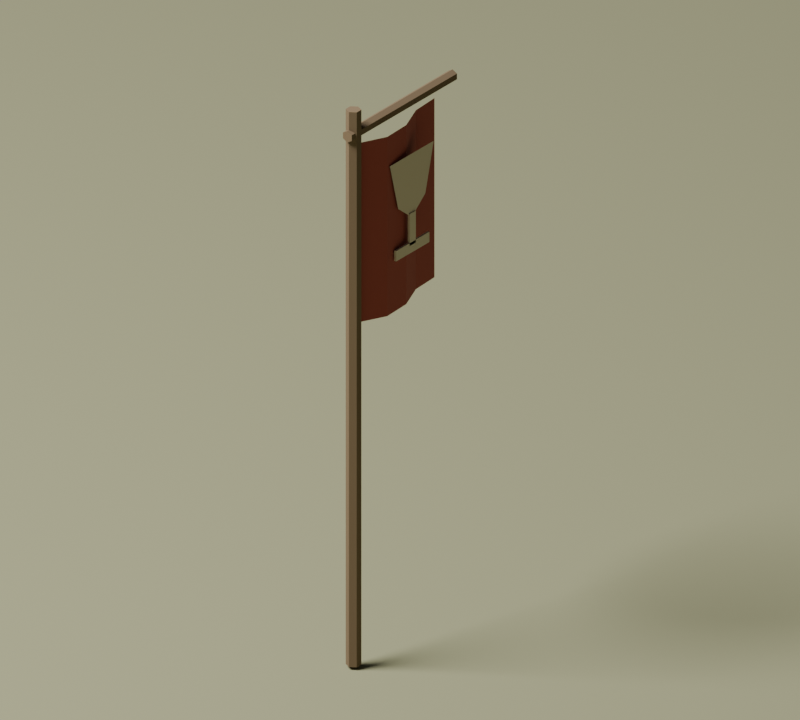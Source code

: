 # Source: banner.blend  (saved by Blender 5.2.44; exported with 4.5.12 LTS)
import bpy
from mathutils import Matrix  # noqa: F401  (used for matrix-valued properties, if any)

bpy.ops.wm.read_factory_settings(use_empty=True)
scene = bpy.context.scene
scene.name = 'stakes'

# ---- collections
col_collection = bpy.data.collections.new('Collection'); scene.collection.children.link(col_collection)

# ---- materials (node trees are filled in below, after node groups)
mat_oak_dark = bpy.data.materials.new('oak_dark')
mat_oak_dark.diffuse_color = (0.19, 0.13, 0.07, 1.0)
mat_red = bpy.data.materials.new('red')
mat_red.diffuse_color = (0.36, 0.075, 0.055, 1.0)
mat_linen = bpy.data.materials.new('linen')
mat_linen.diffuse_color = (0.67, 0.6, 0.44, 1.0)
mat_grass = bpy.data.materials.new('grass')
mat_grass.diffuse_color = (0.3, 0.3, 0.17, 1.0)

# ---- material node trees
mat_oak_dark.use_nodes = True; mat_oak_dark.node_tree.nodes.clear()
_N = mat_oak_dark.node_tree.nodes; _L = mat_oak_dark.node_tree.links
n0 = _N.new('ShaderNodeBsdfPrincipled'); n0.name = 'Principled BSDF'; n0.location = (-200, 100)
n0.inputs[0].default_value = (0.19, 0.13, 0.07, 1.0)
n0.inputs[2].default_value = 0.92
n0.inputs[10].default_value = 0.005
n1 = _N.new('ShaderNodeOutputMaterial'); n1.name = 'Material Output'; n1.location = (200, 100)
_L.new(n0.outputs[0], n1.inputs[0])
n1.is_active_output = True
mat_red.use_nodes = True; mat_red.node_tree.nodes.clear()
_N = mat_red.node_tree.nodes; _L = mat_red.node_tree.links
n0 = _N.new('ShaderNodeBsdfPrincipled'); n0.name = 'Principled BSDF'; n0.location = (-200, 100)
n0.inputs[0].default_value = (0.36, 0.075, 0.055, 1.0)
n0.inputs[2].default_value = 0.92
n0.inputs[10].default_value = 0.005
n1 = _N.new('ShaderNodeOutputMaterial'); n1.name = 'Material Output'; n1.location = (200, 100)
_L.new(n0.outputs[0], n1.inputs[0])
n1.is_active_output = True
mat_linen.use_nodes = True; mat_linen.node_tree.nodes.clear()
_N = mat_linen.node_tree.nodes; _L = mat_linen.node_tree.links
n0 = _N.new('ShaderNodeBsdfPrincipled'); n0.name = 'Principled BSDF'; n0.location = (-200, 100)
n0.inputs[0].default_value = (0.67, 0.6, 0.44, 1.0)
n0.inputs[2].default_value = 0.92
n0.inputs[10].default_value = 0.005
n1 = _N.new('ShaderNodeOutputMaterial'); n1.name = 'Material Output'; n1.location = (200, 100)
_L.new(n0.outputs[0], n1.inputs[0])
n1.is_active_output = True
mat_grass.use_nodes = True; mat_grass.node_tree.nodes.clear()
_N = mat_grass.node_tree.nodes; _L = mat_grass.node_tree.links
n0 = _N.new('ShaderNodeBsdfPrincipled'); n0.name = 'Principled BSDF'; n0.location = (-200, 100)
n0.inputs[0].default_value = (0.3, 0.3, 0.17, 1.0)
n0.inputs[2].default_value = 0.92
n0.inputs[10].default_value = 0.005
n1 = _N.new('ShaderNodeOutputMaterial'); n1.name = 'Material Output'; n1.location = (200, 100)
_L.new(n0.outputs[0], n1.inputs[0])
n1.is_active_output = True

# ---- world
world_world = bpy.data.worlds.new('World'); scene.world = world_world
world_world.use_nodes = True; world_world.node_tree.nodes.clear()
_N = world_world.node_tree.nodes; _L = world_world.node_tree.links
n0 = _N.new('ShaderNodeOutputWorld'); n0.name = 'World Output'; n0.location = (200, 100)
n1 = _N.new('ShaderNodeBackground'); n1.name = 'Background'; n1.location = (-200, 100)
n1.inputs[0].default_value = (0.05088, 0.05088, 0.05088, 1.0)
_L.new(n1.outputs[0], n0.inputs[0])
n0.is_active_output = True
world_world.color = (0.35, 0.35, 0.35)
world_world.sun_shadow_jitter_overblur = 0.0

# ---- cameras
cam_camera_006 = bpy.data.cameras.new('Camera.006')
cam_camera_006.type = 'ORTHO'
cam_camera_006.ortho_scale = 4.55

# ---- lights
light_area_005 = bpy.data.lights.new('Area.005', 'AREA')
light_area_005.energy = 1.715e+04
light_area_005.shape = 'DISK'
light_area_005.size = 14.0
light_area_005.size_y = 1.0

# ---- meshes
me_cone_034 = bpy.data.meshes.new('Cone.034')
me_cone_034.from_pydata([(0.0, 0.045, -1.75), (0.0, 0.045, 1.75), (0.03897, 0.0225, -1.75), (0.03897, 0.0225, 1.75), (0.03897, -0.0225, -1.75), (0.03897, -0.0225, 1.75), (0.0, -0.045, -1.75), (0.0, -0.045, 1.75), (-0.03897, -0.0225, -1.75), (-0.03897, -0.0225, 1.75), (-0.03897, 0.0225, -1.75), (-0.03897, 0.0225, 1.75)], [], [(0, 1, 3, 2), (2, 3, 5, 4), (4, 5, 7, 6), (6, 7, 9, 8), (3, 1, 11, 9, 7, 5), (8, 9, 11, 10), (10, 11, 1, 0), (0, 2, 4, 6, 8, 10)])
_uv = me_cone_034.uv_layers.new(name='UVMap')
_uv.uv.foreach_set('vector', [1.0, 0.5, 1.0, 1.0, 0.8333, 1.0, 0.8333, 0.5, 0.8333, 0.5, 0.8333, 1.0, 0.6667, 1.0, 0.6667, 0.5, 0.6667, 0.5, 0.6667, 1.0, 0.5, 1.0, 0.5, 0.5, 0.5, 0.5, 0.5, 1.0, 0.3333, 1.0, 0.3333, 0.5, 0.4578, 0.37, 0.25, 0.49, 0.04215, 0.37, 0.04215, 0.13, 0.25, 0.01, 0.4578, 0.13, 0.3333, 0.5, 0.3333, 1.0, 0.1667, 1.0, 0.1667, 0.5, 0.1667, 0.5, 0.1667, 1.0, -8.941e-08, 1.0, -8.941e-08, 0.5, 0.75, 0.49, 0.9578, 0.37, 0.9578, 0.13, 0.75, 0.01, 0.5422, 0.13, 0.5422, 0.37])
me_cone_034.materials.append(mat_oak_dark)
me_cone_034.update()
me_cone_035 = bpy.data.meshes.new('Cone.035')
me_cone_035.from_pydata([(0.0, 0.036, -0.505), (0.0, 0.036, 0.505), (0.03118, 0.018, -0.505), (0.03118, 0.018, 0.505), (0.03118, -0.018, -0.505), (0.03118, -0.018, 0.505), (0.0, -0.036, -0.505), (0.0, -0.036, 0.505), (-0.03118, -0.018, -0.505), (-0.03118, -0.018, 0.505), (-0.03118, 0.018, -0.505), (-0.03118, 0.018, 0.505)], [], [(0, 1, 3, 2), (2, 3, 5, 4), (4, 5, 7, 6), (6, 7, 9, 8), (3, 1, 11, 9, 7, 5), (8, 9, 11, 10), (10, 11, 1, 0), (0, 2, 4, 6, 8, 10)])
_uv = me_cone_035.uv_layers.new(name='UVMap')
_uv.uv.foreach_set('vector', [1.0, 0.5, 1.0, 1.0, 0.8333, 1.0, 0.8333, 0.5, 0.8333, 0.5, 0.8333, 1.0, 0.6667, 1.0, 0.6667, 0.5, 0.6667, 0.5, 0.6667, 1.0, 0.5, 1.0, 0.5, 0.5, 0.5, 0.5, 0.5, 1.0, 0.3333, 1.0, 0.3333, 0.5, 0.4578, 0.37, 0.25, 0.49, 0.04215, 0.37, 0.04215, 0.13, 0.25, 0.01, 0.4578, 0.13, 0.3333, 0.5, 0.3333, 1.0, 0.1667, 1.0, 0.1667, 0.5, 0.1667, 0.5, 0.1667, 1.0, -8.941e-08, 1.0, -8.941e-08, 0.5, 0.75, 0.49, 0.9578, 0.37, 0.9578, 0.13, 0.75, 0.01, 0.5422, 0.13, 0.5422, 0.37])
me_cone_035.materials.append(mat_oak_dark)
me_cone_035.update()
me_chalice_banner_cloth = bpy.data.meshes.new('Chalice_banner_cloth')
me_chalice_banner_cloth.from_pydata([(0.0, 0.0, 3.28), (0.0, 0.0, 2.15), (0.07592, 0.22, 3.263), (0.07592, 0.22, 2.132), (0.04788, 0.44, 3.245), (0.04788, 0.44, 2.115), (-0.04572, 0.66, 3.227), (-0.04572, 0.66, 2.098), (-0.07671, 0.88, 3.21), (-0.07671, 0.88, 2.08)], [], [(0, 2, 3, 1), (2, 4, 5, 3), (4, 6, 7, 5), (6, 8, 9, 7)])
me_chalice_banner_cloth.materials.append(mat_red)
me_chalice_banner_cloth.update()
me_white_chalice_cup = bpy.data.meshes.new('White_chalice_cup')
me_white_chalice_cup.from_pydata([(-0.08, 0.24, 3.07), (-0.08, 0.66, 3.07), (-0.08, 0.58, 2.77), (-0.08, 0.45, 2.67), (-0.08, 0.32, 2.77)], [], [(0, 1, 2, 3, 4)])
me_white_chalice_cup.materials.append(mat_linen)
me_white_chalice_cup.update()
me_cube_034 = bpy.data.meshes.new('Cube.034')
me_cube_034.from_pydata([(-0.0065, -0.03, -0.1), (-0.0065, -0.03, 0.1), (-0.0065, 0.03, -0.1), (-0.0065, 0.03, 0.1), (0.0065, -0.03, -0.1), (0.0065, -0.03, 0.1), (0.0065, 0.03, -0.1), (0.0065, 0.03, 0.1)], [], [(0, 1, 3, 2), (2, 3, 7, 6), (6, 7, 5, 4), (4, 5, 1, 0), (2, 6, 4, 0), (7, 3, 1, 5)])
_uv = me_cube_034.uv_layers.new(name='UVMap')
_uv.uv.foreach_set('vector', [0.375, 0.0, 0.625, 0.0, 0.625, 0.25, 0.375, 0.25, 0.375, 0.25, 0.625, 0.25, 0.625, 0.5, 0.375, 0.5, 0.375, 0.5, 0.625, 0.5, 0.625, 0.75, 0.375, 0.75, 0.375, 0.75, 0.625, 0.75, 0.625, 1.0, 0.375, 1.0, 0.125, 0.5, 0.375, 0.5, 0.375, 0.75, 0.125, 0.75, 0.625, 0.5, 0.875, 0.5, 0.875, 0.75, 0.625, 0.75])
me_cube_034.materials.append(mat_linen)
me_cube_034.update()
me_cube_035 = bpy.data.meshes.new('Cube.035')
me_cube_035.from_pydata([(-0.0065, -0.16, -0.0325), (-0.0065, -0.16, 0.0325), (-0.0065, 0.16, -0.0325), (-0.0065, 0.16, 0.0325), (0.0065, -0.16, -0.0325), (0.0065, -0.16, 0.0325), (0.0065, 0.16, -0.0325), (0.0065, 0.16, 0.0325)], [], [(0, 1, 3, 2), (2, 3, 7, 6), (6, 7, 5, 4), (4, 5, 1, 0), (2, 6, 4, 0), (7, 3, 1, 5)])
_uv = me_cube_035.uv_layers.new(name='UVMap')
_uv.uv.foreach_set('vector', [0.375, 0.0, 0.625, 0.0, 0.625, 0.25, 0.375, 0.25, 0.375, 0.25, 0.625, 0.25, 0.625, 0.5, 0.375, 0.5, 0.375, 0.5, 0.625, 0.5, 0.625, 0.75, 0.375, 0.75, 0.375, 0.75, 0.625, 0.75, 0.625, 1.0, 0.375, 1.0, 0.125, 0.5, 0.375, 0.5, 0.375, 0.75, 0.125, 0.75, 0.625, 0.5, 0.875, 0.5, 0.875, 0.75, 0.625, 0.75])
me_cube_035.materials.append(mat_linen)
me_cube_035.update()
me_white_chalice_cup_001 = bpy.data.meshes.new('White_chalice_cup.001')
me_white_chalice_cup_001.from_pydata([(0.08, 0.24, 3.07), (0.08, 0.66, 3.07), (0.08, 0.58, 2.77), (0.08, 0.45, 2.67), (0.08, 0.32, 2.77)], [], [(0, 1, 2, 3, 4)])
me_white_chalice_cup_001.materials.append(mat_linen)
me_white_chalice_cup_001.update()
me_cube_036 = bpy.data.meshes.new('Cube.036')
me_cube_036.from_pydata([(-0.0065, -0.03, -0.1), (-0.0065, -0.03, 0.1), (-0.0065, 0.03, -0.1), (-0.0065, 0.03, 0.1), (0.0065, -0.03, -0.1), (0.0065, -0.03, 0.1), (0.0065, 0.03, -0.1), (0.0065, 0.03, 0.1)], [], [(0, 1, 3, 2), (2, 3, 7, 6), (6, 7, 5, 4), (4, 5, 1, 0), (2, 6, 4, 0), (7, 3, 1, 5)])
_uv = me_cube_036.uv_layers.new(name='UVMap')
_uv.uv.foreach_set('vector', [0.375, 0.0, 0.625, 0.0, 0.625, 0.25, 0.375, 0.25, 0.375, 0.25, 0.625, 0.25, 0.625, 0.5, 0.375, 0.5, 0.375, 0.5, 0.625, 0.5, 0.625, 0.75, 0.375, 0.75, 0.375, 0.75, 0.625, 0.75, 0.625, 1.0, 0.375, 1.0, 0.125, 0.5, 0.375, 0.5, 0.375, 0.75, 0.125, 0.75, 0.625, 0.5, 0.875, 0.5, 0.875, 0.75, 0.625, 0.75])
me_cube_036.materials.append(mat_linen)
me_cube_036.update()
me_cube_037 = bpy.data.meshes.new('Cube.037')
me_cube_037.from_pydata([(-0.0065, -0.16, -0.0325), (-0.0065, -0.16, 0.0325), (-0.0065, 0.16, -0.0325), (-0.0065, 0.16, 0.0325), (0.0065, -0.16, -0.0325), (0.0065, -0.16, 0.0325), (0.0065, 0.16, -0.0325), (0.0065, 0.16, 0.0325)], [], [(0, 1, 3, 2), (2, 3, 7, 6), (6, 7, 5, 4), (4, 5, 1, 0), (2, 6, 4, 0), (7, 3, 1, 5)])
_uv = me_cube_037.uv_layers.new(name='UVMap')
_uv.uv.foreach_set('vector', [0.375, 0.0, 0.625, 0.0, 0.625, 0.25, 0.375, 0.25, 0.375, 0.25, 0.625, 0.25, 0.625, 0.5, 0.375, 0.5, 0.375, 0.5, 0.625, 0.5, 0.625, 0.75, 0.375, 0.75, 0.375, 0.75, 0.625, 0.75, 0.625, 1.0, 0.375, 1.0, 0.125, 0.5, 0.375, 0.5, 0.375, 0.75, 0.125, 0.75, 0.625, 0.5, 0.875, 0.5, 0.875, 0.75, 0.625, 0.75])
me_cube_037.materials.append(mat_linen)
me_cube_037.update()
me_cube_038 = bpy.data.meshes.new('Cube.038')
me_cube_038.from_pydata([(-350.0, -350.0, -0.1), (-350.0, -350.0, 0.1), (-350.0, 350.0, -0.1), (-350.0, 350.0, 0.1), (350.0, -350.0, -0.1), (350.0, -350.0, 0.1), (350.0, 350.0, -0.1), (350.0, 350.0, 0.1)], [], [(0, 1, 3, 2), (2, 3, 7, 6), (6, 7, 5, 4), (4, 5, 1, 0), (2, 6, 4, 0), (7, 3, 1, 5)])
_uv = me_cube_038.uv_layers.new(name='UVMap')
_uv.uv.foreach_set('vector', [0.375, 0.0, 0.625, 0.0, 0.625, 0.25, 0.375, 0.25, 0.375, 0.25, 0.625, 0.25, 0.625, 0.5, 0.375, 0.5, 0.375, 0.5, 0.625, 0.5, 0.625, 0.75, 0.375, 0.75, 0.375, 0.75, 0.625, 0.75, 0.625, 1.0, 0.375, 1.0, 0.125, 0.5, 0.375, 0.5, 0.375, 0.75, 0.125, 0.75, 0.625, 0.5, 0.875, 0.5, 0.875, 0.75, 0.625, 0.75])
me_cube_038.materials.append(mat_grass)
me_cube_038.update()

# ---- objects
ob_banner_pole = bpy.data.objects.new('Banner_pole', me_cone_034)
ob_banner_crossbar = bpy.data.objects.new('Banner_crossbar', me_cone_035)
ob_chalice_banner_cloth = bpy.data.objects.new('Chalice_banner_cloth', me_chalice_banner_cloth)
ob_white_chalice_cup = bpy.data.objects.new('White_chalice_cup', me_white_chalice_cup)
ob_chalice_stem = bpy.data.objects.new('Chalice_stem', me_cube_034)
ob_chalice_foot = bpy.data.objects.new('Chalice_foot', me_cube_035)
ob_white_chalice_cup_001 = bpy.data.objects.new('White_chalice_cup.001', me_white_chalice_cup_001)
ob_chalice_stem_001 = bpy.data.objects.new('Chalice_stem.001', me_cube_036)
ob_chalice_foot_001 = bpy.data.objects.new('Chalice_foot.001', me_cube_037)
ob_preview_ground = bpy.data.objects.new('Preview_ground', me_cube_038)
ob_preview_camera = bpy.data.objects.new('Preview_camera', cam_camera_006)
ob_preview_softbox = bpy.data.objects.new('Preview_softbox', light_area_005)

# ---- transforms, parenting, visibility, modifiers, constraints
ob_banner_pole.location = (0.0, 0.0, 1.75)
ob_banner_pole.rotation_euler = (0.0, -0.0, 3.142)
ob_banner_crossbar.location = (0.0, 0.445, 3.35)
ob_banner_crossbar.rotation_euler = (1.571, 1.51e-07, 3.142)
ob_chalice_banner_cloth.location = (0.0, 0.0, 0.0)
ob_white_chalice_cup.location = (0.0, 0.0, 0.0)
ob_chalice_stem.location = (-0.08, 0.45, 2.6)
ob_chalice_foot.location = (-0.08, 0.45, 2.485)
ob_white_chalice_cup_001.location = (0.0, 0.0, 0.0)
ob_chalice_stem_001.location = (0.08, 0.45, 2.6)
ob_chalice_foot_001.location = (0.08, 0.45, 2.485)
ob_preview_ground.location = (0.0, 0.445, -0.12)
ob_preview_camera.location = (4.9, -6.205, 5.705)
ob_preview_camera.rotation_euler = (1.124, -3.034e-08, 0.635)
ob_preview_softbox.location = (-10.5, -13.56, 26.25)
ob_preview_softbox.rotation_euler = (0.6202, -2.635e-08, -0.6435)

# ---- collection membership
col_collection.objects.link(ob_banner_pole)
col_collection.objects.link(ob_banner_crossbar)
col_collection.objects.link(ob_chalice_banner_cloth)
col_collection.objects.link(ob_white_chalice_cup)
col_collection.objects.link(ob_chalice_stem)
col_collection.objects.link(ob_chalice_foot)
col_collection.objects.link(ob_white_chalice_cup_001)
col_collection.objects.link(ob_chalice_stem_001)
col_collection.objects.link(ob_chalice_foot_001)
col_collection.objects.link(ob_preview_ground)
col_collection.objects.link(ob_preview_camera)
col_collection.objects.link(ob_preview_softbox)

# ---- scene / render settings (as saved in the file)
scene.camera = ob_preview_camera
scene.frame_start = 1; scene.frame_end = 250; scene.frame_set(1)
scene.render.engine = 'CYCLES'
scene.render.resolution_x = 800
scene.render.resolution_y = 720
scene.render.bake_bias = 0.0
scene.render.bake_samples = 0
scene.render.compositor_device = 'GPU'
scene.cycles.samples = 12
scene.eevee.use_volume_custom_range = False
scene.eevee.fast_gi_thickness_near = 0.1
scene.eevee.fast_gi_thickness_far = 0.0
scene.eevee.ray_tracing_options.screen_trace_thickness = 0.1
bpy.context.view_layer.update()
